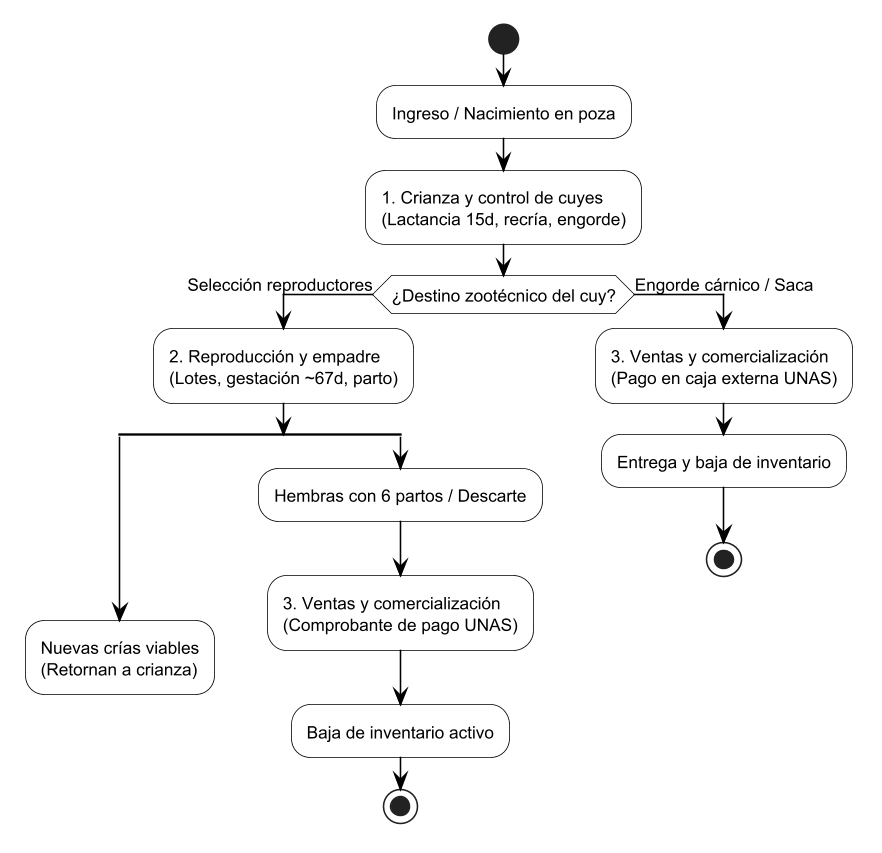

The diagram above was rendered by PlantUML. Its source (embedded in the PNG):
@startuml
skinparam dpi 150
skinparam shadowing false
skinparam defaultFontSize 11
skinparam ActivityBackgroundColor White
skinparam ActivityBorderColor Black
skinparam ArrowColor Black

start
:Ingreso / Nacimiento en poza;
:1. Crianza y control de cuyes
(Lactancia 15d, recría, engorde);
if (¿Destino zootécnico del cuy?) then (Selección reproductores)
  :2. Reproducción y empadre
(Lotes, gestación ~67d, parto);
  split
    :Nuevas crías viables
(Retornan a crianza);
    detach
  split again
    :Hembras con 6 partos / Descarte;
    :3. Ventas y comercialización
(Comprobante de pago UNAS);
    :Baja de inventario activo;
    stop
  end split
else (Engorde cárnico / Saca)
  :3. Ventas y comercialización
(Pago en caja externa UNAS);
  :Entrega y baja de inventario;
  stop
endif
@enduml